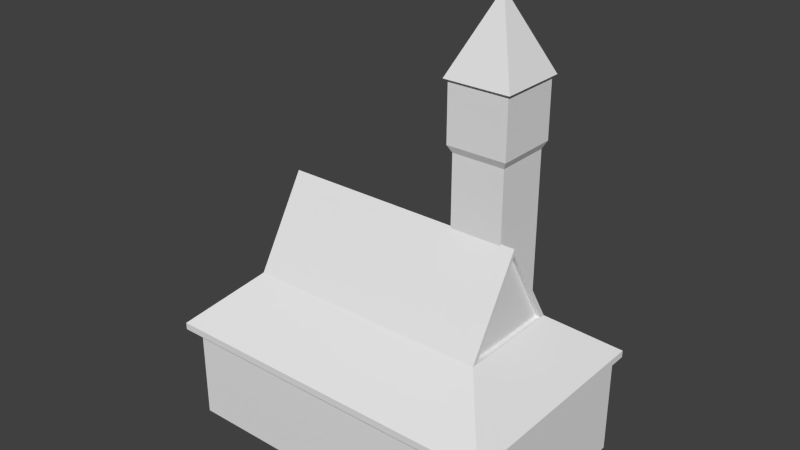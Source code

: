 # Source: Hall.blend  (saved by Blender 2.73.0; exported with 4.5.12 LTS)
import bpy
from mathutils import Matrix  # noqa: F401  (used for matrix-valued properties, if any)

bpy.ops.wm.read_factory_settings(use_empty=True)
scene = bpy.context.scene
scene.name = 'Scene'

# ---- collections
col_collection_1 = bpy.data.collections.new('Collection 1'); scene.collection.children.link(col_collection_1)

# ---- materials (node trees are filled in below, after node groups)
mat_hall = bpy.data.materials.new('Hall')
mat_hall.alpha_threshold = 0.0
mat_hall.use_transparent_shadow = False
mat_hall.roughness = 0.5

# ---- material node trees

# ---- world
world_world = bpy.data.worlds.new('World'); scene.world = world_world
world_world.color = (0.05088, 0.05088, 0.05088)
world_world.use_sun_shadow = False
world_world.sun_shadow_jitter_overblur = 0.0
world_world.cycles.sampling_method = 'MANUAL'
world_world.cycles.sample_map_resolution = 256

# ---- meshes
me_cube_001 = bpy.data.meshes.new('Cube.001')
me_cube_001.from_pydata([(2.222, -0.8471, 3.306), (2.222, 1.562, 3.306), (4.548, 1.562, 3.306), (4.548, -0.8471, 3.306), (2.222, -0.8471, 10.53), (2.222, 1.562, 10.53), (4.548, 1.562, 10.53), (4.548, -0.8471, 10.53), (-8.134, -5.759, 1.038), (-8.134, 4.335, 1.038), (7.334, 4.335, 1.038), (7.334, -5.759, 1.038), (-8.134, -5.759, 1.353), (-8.134, 4.335, 1.353), (7.334, 4.335, 1.353), (7.334, -5.759, 1.353), (-8.134, -5.759, 1.353), (-8.134, 4.335, 1.353), (7.334, 4.335, 1.353), (7.334, -5.759, 1.353), (-8.134, -5.759, 1.353), (-8.134, 4.335, 1.353), (7.334, 4.335, 1.353), (7.334, -5.759, 1.353), (-5.886, -3.17, 3.523), (-5.886, 1.552, 3.523), (5.14, 1.552, 3.523), (5.14, -3.17, 3.523), (-5.886, -3.17, 3.523), (-5.886, 1.552, 3.523), (5.14, 1.552, 3.523), (5.14, -3.17, 3.523), (-5.886, -3.17, 3.523), (-5.886, 1.552, 3.523), (5.14, 1.552, 3.523), (5.14, -3.17, 3.523), (-5.886, -0.809, 7.478), (5.14, -0.809, 7.478), (2.222, -0.8471, 10.53), (2.222, 1.562, 10.53), (4.548, 1.562, 10.53), (4.548, -0.8471, 10.53), (2.065, -1.01, 10.85), (2.065, 1.725, 10.85), (4.705, 1.725, 10.85), (4.705, -1.01, 10.85), (2.065, -1.01, 13.35), (2.065, 1.725, 13.35), (4.705, 1.725, 13.35), (4.705, -1.01, 13.35), (1.936, -1.144, 13.43), (1.936, 1.859, 13.43), (4.834, 1.859, 13.43), (4.834, -1.144, 13.43), (3.385, 0.3574, 16.67), (2.229, 1.725, 11.0), (4.541, 1.725, 11.0), (2.229, 1.725, 13.2), (4.541, 1.725, 13.2), (2.229, 1.632, 11.0), (4.541, 1.632, 11.0), (2.229, 1.632, 13.2), (4.541, 1.632, 13.2), (5.14, 1.301, 3.546), (5.14, -2.919, 3.546), (5.14, -0.809, 7.197), (4.939, 1.301, 3.546), (4.939, -2.919, 3.546), (4.939, -0.809, 7.197), (-5.886, -2.938, 3.53), (-5.886, 1.32, 3.53), (-5.886, -0.809, 7.218), (-5.718, -2.938, 3.53), (-5.718, 1.32, 3.53), (-5.718, -0.809, 7.218), (-8.134, 4.014, 1.353), (-8.134, 4.014, 1.038), (7.334, 4.014, 1.353), (7.334, 4.014, 1.038), (-8.134, 4.014, 1.353), (7.334, 4.014, 1.353), (-8.134, 4.014, 1.353), (7.334, 4.014, 1.353), (-5.886, 1.402, 3.523), (5.14, 1.402, 3.523), (-5.886, 1.402, 3.523), (5.14, 1.402, 3.523), (5.14, 1.167, 3.546), (4.939, 1.167, 3.546), (-5.886, 1.184, 3.53), (-5.718, 1.184, 3.53), (-8.134, 3.328, 1.038), (7.334, 3.328, 1.353), (7.334, 3.328, 1.353), (7.334, 3.328, 1.353), (5.14, 1.081, 3.523), (5.14, 1.081, 3.523), (5.14, 1.386, 3.801), (-5.886, 1.386, 3.801), (5.14, 0.8799, 3.546), (5.14, 1.153, 3.802), (4.939, 0.8799, 3.546), (4.939, 1.153, 3.802), (-5.886, 1.17, 3.789), (-5.718, 1.17, 3.789), (-8.134, 3.328, 1.353), (7.334, 3.328, 1.038), (-8.134, 3.328, 1.353), (-8.134, 3.328, 1.353), (-5.886, 1.081, 3.523), (-5.886, 1.081, 3.523), (-5.886, 0.895, 3.53), (-5.718, 0.895, 3.53), (-7.865, 4.335, 1.353), (-7.865, 4.335, 1.038), (-7.865, -5.759, 1.353), (-7.865, -5.759, 1.038), (-7.865, 4.335, 1.353), (-7.865, -5.759, 1.353), (-7.865, 4.335, 1.353), (-7.865, -5.759, 1.353), (-7.675, 3.695, 1.038), (-7.675, 3.009, 1.038), (-7.277, 4.335, 1.353), (-7.277, -5.759, 1.038), (-7.277, 4.335, 1.353), (-7.277, 4.335, 1.353), (-7.087, 3.695, 1.038), (-7.087, 3.009, 1.038), (-7.277, 4.335, 1.038), (-7.277, -5.759, 1.353), (-7.277, -5.759, 1.353), (-7.277, -5.759, 1.353), (-7.675, 3.695, -3.336), (-7.675, 3.009, -3.336), (-7.087, 3.695, -3.336), (-7.087, 3.009, -3.336), (-4.137, 3.695, 1.038), (-4.137, 3.009, 1.038), (-3.549, 3.695, 1.038), (-3.549, 3.009, 1.038), (-4.137, 3.695, -3.336), (-4.137, 3.009, -3.336), (-3.549, 3.695, -3.336), (-3.549, 3.009, -3.336), (-0.4769, 3.695, 1.038), (-0.4769, 3.009, 1.038), (0.1112, 3.695, 1.038), (0.1112, 3.009, 1.038), (-0.4769, 3.695, -3.336), (-0.4769, 3.009, -3.336), (0.1112, 3.695, -3.336), (0.1112, 3.009, -3.336), (-7.826, -5.188, -3.43), (-7.826, 3.862, -3.43), (7.17, 3.862, -3.43), (7.17, -5.188, -3.43), (-7.826, -5.188, -2.926), (-7.826, 3.862, -2.926), (7.17, 3.862, -2.926), (7.17, -5.188, -2.926), (2.917, 3.862, -2.926), (2.917, 3.862, -3.43), (2.917, -5.188, -2.926), (2.917, -5.188, -3.43), (-7.826, 0.6326, -2.926), (-7.826, 0.6326, -3.43), (7.17, 0.6326, -2.926), (7.17, 0.6326, -3.43), (2.917, 0.6326, -2.926), (2.917, 0.6326, -3.43), (-7.325, 3.862, -3.43), (-7.325, -5.188, -2.926), (-7.325, 3.862, -2.926), (-7.325, -5.188, -3.43), (-7.325, 0.6326, -3.43), (-7.325, 0.6326, -2.926), (-7.826, -4.723, -3.43), (7.17, -4.723, -2.926), (2.917, -4.723, -2.926), (2.917, -4.723, -3.43), (-7.826, -4.723, -2.926), (7.17, -4.723, -3.43), (-7.325, -4.723, -2.926), (-7.325, -4.723, -3.43), (6.731, 3.862, -2.926), (6.731, -5.188, -3.43), (6.731, 3.862, -3.43), (6.731, -5.188, -2.926), (6.731, 0.6326, -2.926), (6.731, 0.6326, -3.43), (6.731, -4.723, -3.43), (6.731, -4.723, -2.926), (-7.826, 3.445, -2.926), (7.17, 3.445, -3.43), (-7.826, 3.445, -3.43), (7.17, 3.445, -2.926), (2.917, 3.445, -2.926), (2.917, 3.445, -3.43), (-7.325, 3.445, -3.43), (-7.325, 3.445, -2.926), (6.731, 3.445, -2.926), (6.731, 3.445, -3.43), (3.303, 3.862, -3.43), (3.303, -5.188, -2.926), (3.303, 0.6326, -2.926), (3.303, -4.723, -2.926), (3.303, 3.862, -2.926), (3.303, -5.188, -3.43), (3.303, 0.6326, -3.43), (3.303, -4.723, -3.43), (3.303, 3.445, -3.43), (3.303, 3.445, -2.926), (-7.826, 0.2089, -2.926), (7.17, 0.2089, -3.43), (-7.826, 0.2089, -3.43), (7.17, 0.2089, -2.926), (2.917, 0.2089, -2.926), (2.917, 0.2089, -3.43), (-7.325, 0.2089, -2.926), (-7.325, 0.2089, -3.43), (6.731, 0.2089, -3.43), (6.731, 0.2089, -2.926), (3.303, 0.2089, -3.43), (3.303, 0.2089, -2.926), (-7.826, -5.188, 1.164), (7.17, 3.862, 1.164), (7.17, -5.188, 1.164), (2.917, 3.862, 1.164), (2.917, -5.188, 1.164), (-7.826, 0.6326, 1.164), (7.17, 0.6326, 1.164), (2.917, 0.6326, 1.164), (-7.325, -5.188, 1.164), (-7.325, 0.6326, 1.164), (7.17, -4.723, 1.164), (2.917, -4.723, 1.164), (-7.826, -4.723, 1.164), (-7.325, -4.723, 1.164), (6.731, 3.862, 1.164), (6.731, -5.188, 1.164), (6.731, 0.6326, 1.164), (6.731, -4.723, 1.164), (7.17, 3.445, 1.164), (2.917, 3.445, 1.164), (6.731, 3.445, 1.164), (3.303, -5.188, 1.164), (3.303, 0.6326, 1.164), (3.303, -4.723, 1.164), (3.303, 3.862, 1.164), (3.303, 3.445, 1.164), (-7.826, 0.2089, 1.164), (7.17, 0.2089, 1.164), (2.917, 0.2089, 1.164), (-7.325, 0.2089, 1.164), (6.731, 0.2089, 1.164), (3.303, 0.2089, 1.164)], [], [(4, 5, 1, 0), (5, 6, 2, 1), (6, 7, 3, 2), (7, 4, 0, 3), (0, 1, 2, 3), (4, 7, 41, 38), (75, 13, 9, 76), (123, 14, 10, 129), (92, 15, 11, 106), (115, 12, 8, 116), (127, 129, 10, 78), (130, 15, 19, 131), (131, 19, 23, 132), (77, 14, 18, 80), (113, 13, 17, 117), (105, 12, 16, 107), (20, 120, 132, 23, 27, 24), (80, 18, 22, 82), (117, 17, 21, 119), (107, 16, 20, 108), (24, 27, 35, 32), (82, 22, 26, 84), (22, 126, 119, 21, 25, 26), (108, 20, 24, 109), (27, 24, 28, 31), (26, 25, 29, 30), (84, 26, 34, 86), (26, 25, 33, 34), (109, 24, 32, 110), (37, 35, 64, 65), (32, 35, 37, 36), (97, 98, 36, 37), (98, 33, 70, 103), (38, 41, 45, 42), (7, 6, 40, 41), (6, 5, 39, 40), (5, 4, 38, 39), (42, 45, 49, 46), (41, 40, 44, 45), (40, 39, 43, 44), (39, 38, 42, 43), (46, 49, 53, 50), (45, 44, 48, 49), (43, 47, 57, 55), (43, 42, 46, 47), (49, 48, 52, 53), (48, 47, 51, 52), (47, 46, 50, 51), (50, 53, 54), (53, 52, 54), (52, 51, 54), (51, 50, 54), (55, 57, 61, 59), (48, 44, 56, 58), (47, 48, 58, 57), (44, 43, 55, 56), (60, 59, 61, 62), (58, 56, 60, 62), (57, 58, 62, 61), (56, 55, 59, 60), (65, 64, 67, 68), (97, 37, 65, 100), (86, 34, 63, 87), (101, 88, 66, 102), (100, 65, 68, 102), (87, 63, 66, 88), (103, 70, 73, 104), (32, 36, 71, 69), (110, 32, 69, 111), (104, 112, 72, 74), (69, 71, 74, 72), (111, 69, 72, 112), (70, 89, 90, 73), (33, 85, 89, 70), (99, 87, 88, 101), (96, 86, 87, 99), (25, 83, 85, 33), (95, 84, 86, 96), (21, 81, 83, 25), (94, 82, 84, 95), (17, 79, 81, 21), (93, 80, 82, 94), (13, 75, 79, 17), (92, 77, 80, 93), (128, 127, 78, 106), (14, 77, 78, 10), (105, 75, 76, 91), (12, 105, 91, 8), (124, 128, 106, 11), (15, 92, 93, 19), (19, 93, 94, 23), (23, 94, 95, 27), (27, 95, 96, 35), (35, 96, 99, 64), (64, 99, 101, 67), (89, 111, 112, 90), (73, 90, 112, 104), (85, 110, 111, 89), (71, 103, 104, 74), (63, 100, 102, 66), (67, 101, 102, 68), (34, 97, 100, 63), (36, 98, 103, 71), (34, 33, 98, 97), (83, 109, 110, 85), (81, 108, 109, 83), (79, 107, 108, 81), (75, 105, 107, 79), (77, 92, 106, 78), (8, 91, 122, 116), (91, 76, 121, 122), (125, 117, 119, 126), (123, 113, 117, 125), (16, 118, 120, 20), (12, 115, 118, 16), (76, 9, 114, 121), (130, 115, 116, 124), (13, 113, 114, 9), (15, 130, 124, 11), (14, 123, 125, 18), (18, 125, 126, 22), (116, 122, 128, 124), (127, 128, 136, 135), (118, 131, 132, 120), (115, 130, 131, 118), (121, 114, 129, 127), (113, 123, 129, 114), (134, 133, 135, 136), (128, 122, 134, 136), (121, 127, 135, 133), (122, 121, 133, 134), (139, 140, 144, 143), (142, 141, 143, 144), (140, 138, 142, 144), (137, 139, 143, 141), (138, 137, 141, 142), (147, 148, 152, 151), (150, 149, 151, 152), (148, 146, 150, 152), (145, 147, 151, 149), (146, 145, 149, 150), (193, 158, 154, 195), (185, 159, 155, 187), (178, 160, 156, 182), (172, 157, 153, 174), (202, 187, 155, 194), (200, 173, 158, 193), (176, 165, 230, 234), (199, 171, 162, 198), (204, 163, 164, 208), (173, 161, 162, 171), (220, 175, 170, 218), (212, 201, 245, 250), (213, 181, 237, 251), (221, 190, 168, 214), (196, 167, 168, 194), (213, 165, 166, 215), (224, 205, 247, 256), (215, 166, 175, 220), (158, 173, 171, 154), (195, 154, 171, 199), (197, 161, 173, 200), (163, 172, 174, 164), (153, 177, 184, 174), (217, 224, 256, 253), (157, 181, 177, 153), (186, 191, 182, 156), (188, 160, 227, 240), (157, 172, 233, 225), (174, 184, 180, 164), (216, 178, 182, 214), (178, 216, 252, 235), (208, 210, 191, 186), (223, 209, 190, 221), (207, 161, 228, 249), (160, 188, 186, 156), (163, 204, 246, 229), (211, 203, 187, 202), (207, 185, 187, 203), (209, 211, 202, 190), (161, 197, 244, 228), (169, 197, 200, 176), (166, 195, 199, 175), (159, 196, 194, 155), (175, 199, 198, 170), (185, 207, 249, 239), (176, 200, 193, 165), (190, 202, 194, 168), (165, 193, 195, 166), (189, 201, 212, 205), (170, 198, 211, 209), (161, 207, 203, 162), (198, 162, 203, 211), (218, 170, 209, 223), (164, 180, 210, 208), (222, 192, 242, 255), (222, 189, 205, 224), (188, 204, 208, 186), (160, 178, 235, 227), (192, 222, 224, 206), (180, 218, 223, 210), (201, 189, 241, 245), (210, 223, 221, 191), (167, 216, 214, 168), (177, 215, 220, 184), (179, 217, 219, 183), (181, 213, 215, 177), (191, 221, 214, 182), (205, 212, 250, 247), (206, 224, 217, 179), (184, 220, 218, 180), (250, 249, 228, 244), (256, 247, 232, 253), (254, 234, 230, 251), (253, 232, 234, 254), (229, 236, 238, 233), (233, 238, 237, 225), (246, 248, 236, 229), (227, 235, 242, 240), (252, 231, 241, 255), (243, 226, 239, 245), (231, 243, 245, 241), (247, 250, 244, 232), (240, 242, 248, 246), (245, 239, 249, 250), (235, 252, 255, 242), (238, 254, 251, 237), (183, 219, 254, 238), (189, 222, 255, 241), (159, 185, 239, 226), (169, 176, 234, 232), (181, 157, 225, 237), (219, 217, 253, 254), (196, 159, 226, 243), (197, 169, 232, 244), (206, 179, 236, 248), (192, 206, 248, 242), (167, 196, 243, 231), (172, 163, 229, 233), (216, 167, 231, 252), (204, 188, 240, 246), (165, 213, 251, 230), (179, 183, 238, 236)])
_uv = me_cube_001.uv_layers.new(name='UVMap')
_uv.uv.foreach_set('vector', [0.8802, 0.8831, 0.9619, 0.8831, 0.9619, 0.6382, 0.8802, 0.6382, 0.9619, 0.8831, 0.9619, 0.8831, 0.9619, 0.6382, 0.9619, 0.6382, 0.9619, 0.8831, 0.8802, 0.8831, 0.8802, 0.6382, 0.9619, 0.6382, 0.8802, 0.8831, 0.8802, 0.8831, 0.8802, 0.6382, 0.8802, 0.6382, 0.0, 0.0, 0.0, 0.0, 0.0, 0.0, 0.0, 0.0, 0.0, 0.0, 0.0, 0.0, 0.0, 0.0, 0.0, 0.0, 0.01322, 0.8334, 0.01322, 0.8334, 0.01322, 0.826, 0.01322, 0.826, 0.0334, 0.8334, 0.3774, 0.8334, 0.3774, 0.826, 0.0334, 0.826, 0.3774, 0.8334, 0.3774, 0.8334, 0.3774, 0.826, 0.3774, 0.826, 0.01956, 0.8334, 0.01322, 0.8334, 0.01322, 0.826, 0.01956, 0.826, 0.03788, 0.826, 0.0334, 0.826, 0.3774, 0.826, 0.3774, 0.826, 0.0, 0.0, 0.0, 0.0, 0.0, 0.0, 0.0, 0.0, 0.0, 0.0, 0.0, 0.0, 0.0, 0.0, 0.0, 0.0, 0.0, 0.0, 0.0, 0.0, 0.0, 0.0, 0.0, 0.0, 0.0, 0.0, 0.0, 0.0, 0.0, 0.0, 0.0, 0.0, 0.0, 0.0, 0.0, 0.0, 0.0, 0.0, 0.0, 0.0, 0.01322, 0.8334, 0.01956, 0.8334, 0.0334, 0.8334, 0.3774, 0.8334, 0.3258, 0.8845, 0.06615, 0.8845, 0.0, 0.0, 0.0, 0.0, 0.0, 0.0, 0.0, 0.0, 0.0, 0.0, 0.0, 0.0, 0.0, 0.0, 0.0, 0.0, 0.0, 0.0, 0.0, 0.0, 0.0, 0.0, 0.0, 0.0, 0.0, 0.0, 0.0, 0.0, 0.0, 0.0, 0.0, 0.0, 0.3774, 0.8334, 0.3774, 0.8334, 0.3258, 0.8845, 0.3258, 0.8845, 0.3774, 0.8334, 0.0334, 0.8334, 0.01956, 0.8334, 0.01322, 0.8334, 0.06615, 0.8845, 0.3258, 0.8845, 0.01322, 0.8334, 0.01322, 0.8334, 0.06615, 0.8845, 0.06615, 0.8845, 0.0, 0.0, 0.0, 0.0, 0.0, 0.0, 0.0, 0.0, 0.0, 0.0, 0.0, 0.0, 0.0, 0.0, 0.0, 0.0, 0.0, 0.0, 0.0, 0.0, 0.0, 0.0, 0.0, 0.0, 0.0, 0.0, 0.0, 0.0, 0.0, 0.0, 0.0, 0.0, 0.0, 0.0, 0.0, 0.0, 0.0, 0.0, 0.0, 0.0, 0.3258, 0.9776, 0.3258, 0.8845, 0.3258, 0.885, 0.3258, 0.971, 0.06615, 0.8845, 0.3258, 0.8845, 0.3258, 0.9776, 0.06615, 0.9776, 0.3258, 0.891, 0.06615, 0.891, 0.06615, 0.9776, 0.3258, 0.9776, 0.06615, 0.891, 0.06615, 0.8845, 0.06615, 0.8846, 0.06615, 0.8907, 0.8802, 0.8831, 0.8802, 0.8831, 0.8747, 0.8938, 0.8747, 0.8938, 0.0, 0.0, 0.0, 0.0, 0.0, 0.0, 0.0, 0.0, 0.0, 0.0, 0.0, 0.0, 0.0, 0.0, 0.0, 0.0, 0.0, 0.0, 0.0, 0.0, 0.0, 0.0, 0.0, 0.0, 0.8747, 0.8938, 0.8747, 0.8938, 0.8747, 0.9787, 0.8747, 0.9787, 0.8802, 0.8831, 0.9619, 0.8831, 0.9674, 0.8938, 0.8747, 0.8938, 0.9619, 0.8831, 0.9619, 0.8831, 0.9674, 0.8938, 0.9674, 0.8938, 0.9619, 0.8831, 0.8802, 0.8831, 0.8747, 0.8938, 0.9674, 0.8938, 0.01749, 0.6511, 0.07964, 0.6511, 0.08268, 0.653, 0.01445, 0.653, 0.8747, 0.8938, 0.9674, 0.8938, 0.9674, 0.9787, 0.8747, 0.9787, 0.08167, 0.8546, 0.08167, 0.9456, 0.08762, 0.94, 0.08762, 0.8602, 0.9674, 0.8938, 0.8747, 0.8938, 0.8747, 0.9787, 0.9674, 0.9787, 0.07964, 0.6511, 0.07964, 0.6511, 0.08268, 0.653, 0.08268, 0.653, 0.07964, 0.6511, 0.01749, 0.6511, 0.01445, 0.653, 0.08268, 0.653, 0.01749, 0.6511, 0.01749, 0.6511, 0.01445, 0.653, 0.01445, 0.653, 0.01445, 0.653, 0.08268, 0.653, 0.04857, 0.7293, 0.08268, 0.653, 0.08268, 0.653, 0.04857, 0.7293, 0.08268, 0.653, 0.01445, 0.653, 0.04857, 0.7293, 0.01445, 0.653, 0.01445, 0.653, 0.04857, 0.7293, 0.08762, 0.8602, 0.08762, 0.94, 0.08762, 0.94, 0.08762, 0.8602, 0.1776, 0.9456, 0.1776, 0.8546, 0.1717, 0.8602, 0.1717, 0.94, 0.08167, 0.9456, 0.1776, 0.9456, 0.1717, 0.94, 0.08762, 0.94, 0.1776, 0.8546, 0.08167, 0.8546, 0.08762, 0.8602, 0.1717, 0.8602, 0.9642, 0.899, 0.9642, 0.899, 0.9642, 0.9734, 0.9642, 0.9734, 0.1717, 0.94, 0.1717, 0.8602, 0.1717, 0.8602, 0.1717, 0.94, 0.08762, 0.94, 0.1717, 0.94, 0.1717, 0.94, 0.08762, 0.94, 0.1717, 0.8602, 0.08762, 0.8602, 0.08762, 0.8602, 0.1717, 0.8602, 0.3258, 0.971, 0.3258, 0.885, 0.321, 0.885, 0.321, 0.971, 0.3258, 0.891, 0.3258, 0.9776, 0.3258, 0.971, 0.3258, 0.891, 0.0, 0.0, 0.0, 0.0, 0.0, 0.0, 0.0, 0.0, 0.0, 0.0, 0.0, 0.0, 0.0, 0.0, 0.0, 0.0, 0.3258, 0.891, 0.3258, 0.971, 0.321, 0.971, 0.321, 0.891, 0.3258, 0.885, 0.3258, 0.885, 0.321, 0.885, 0.321, 0.885, 0.0, 0.0, 0.0, 0.0, 0.0, 0.0, 0.0, 0.0, 0.06615, 0.8845, 0.06615, 0.9776, 0.06615, 0.9715, 0.06615, 0.8846, 0.0, 0.0, 0.0, 0.0, 0.0, 0.0, 0.0, 0.0, 0.9486, 0.6545, 0.9392, 0.6458, 0.8093, 0.6458, 0.8815, 0.7708, 0.06615, 0.8846, 0.06615, 0.9715, 0.07012, 0.9715, 0.07012, 0.8846, 0.06615, 0.8846, 0.06615, 0.8846, 0.07012, 0.8846, 0.07012, 0.8846, 0.06615, 0.8846, 0.06615, 0.8846, 0.07012, 0.8846, 0.07012, 0.8846, 0.0, 0.0, 0.0, 0.0, 0.0, 0.0, 0.0, 0.0, 0.3258, 0.885, 0.3258, 0.885, 0.321, 0.885, 0.321, 0.885, 0.3258, 0.8845, 0.3258, 0.8845, 0.3258, 0.885, 0.3258, 0.885, 0.0, 0.0, 0.0, 0.0, 0.0, 0.0, 0.0, 0.0, 0.0, 0.0, 0.0, 0.0, 0.0, 0.0, 0.0, 0.0, 0.01322, 0.8334, 0.01322, 0.8334, 0.06615, 0.8845, 0.06615, 0.8845, 0.3774, 0.8334, 0.3774, 0.8334, 0.3258, 0.8845, 0.3258, 0.8845, 0.0, 0.0, 0.0, 0.0, 0.0, 0.0, 0.0, 0.0, 0.0, 0.0, 0.0, 0.0, 0.0, 0.0, 0.0, 0.0, 0.0, 0.0, 0.0, 0.0, 0.0, 0.0, 0.0, 0.0, 0.0, 0.0, 0.0, 0.0, 0.0, 0.0, 0.0, 0.0, 0.03788, 0.826, 0.03788, 0.826, 0.3774, 0.826, 0.3774, 0.826, 0.3774, 0.8334, 0.3774, 0.8334, 0.3774, 0.826, 0.3774, 0.826, 0.01322, 0.8334, 0.01322, 0.8334, 0.01322, 0.826, 0.01322, 0.826, 0.01322, 0.8334, 0.01322, 0.8334, 0.01322, 0.826, 0.01322, 0.826, 0.0334, 0.826, 0.03788, 0.826, 0.3774, 0.826, 0.3774, 0.826, 0.0, 0.0, 0.0, 0.0, 0.0, 0.0, 0.0, 0.0, 0.0, 0.0, 0.0, 0.0, 0.0, 0.0, 0.0, 0.0, 0.3774, 0.8334, 0.3774, 0.8334, 0.3258, 0.8845, 0.3258, 0.8845, 0.0, 0.0, 0.0, 0.0, 0.0, 0.0, 0.0, 0.0, 0.3258, 0.8845, 0.3258, 0.8845, 0.3258, 0.885, 0.3258, 0.885, 0.3258, 0.885, 0.3258, 0.885, 0.321, 0.885, 0.321, 0.885, 0.06615, 0.8846, 0.06615, 0.8846, 0.07012, 0.8846, 0.07012, 0.8846, 0.0, 0.0, 0.0, 0.0, 0.0, 0.0, 0.0, 0.0, 0.0, 0.0, 0.0, 0.0, 0.0, 0.0, 0.0, 0.0, 0.06615, 0.9715, 0.06615, 0.8907, 0.07012, 0.8907, 0.07012, 0.9715, 0.3258, 0.885, 0.3258, 0.891, 0.321, 0.891, 0.321, 0.885, 0.8099, 0.6463, 0.9387, 0.6463, 0.948, 0.655, 0.8815, 0.7701, 0.3258, 0.8845, 0.3258, 0.891, 0.3258, 0.891, 0.3258, 0.885, 0.06615, 0.9776, 0.06615, 0.891, 0.06615, 0.8907, 0.06615, 0.9715, 0.3258, 0.8845, 0.06615, 0.8845, 0.06615, 0.891, 0.3258, 0.891, 0.0, 0.0, 0.0, 0.0, 0.0, 0.0, 0.0, 0.0, 0.01322, 0.8334, 0.01322, 0.8334, 0.06615, 0.8845, 0.06615, 0.8845, 0.0, 0.0, 0.0, 0.0, 0.0, 0.0, 0.0, 0.0, 0.0, 0.0, 0.0, 0.0, 0.0, 0.0, 0.0, 0.0, 0.3774, 0.8334, 0.3774, 0.8334, 0.3774, 0.826, 0.3774, 0.826, 0.01322, 0.826, 0.01322, 0.826, 0.02404, 0.826, 0.01956, 0.826, 0.01322, 0.826, 0.01322, 0.826, 0.02404, 0.826, 0.02404, 0.826, 0.0, 0.0, 0.0, 0.0, 0.0, 0.0, 0.0, 0.0, 0.0, 0.0, 0.0, 0.0, 0.0, 0.0, 0.0, 0.0, 0.0, 0.0, 0.0, 0.0, 0.0, 0.0, 0.0, 0.0, 0.0, 0.0, 0.0, 0.0, 0.0, 0.0, 0.0, 0.0, 0.01322, 0.826, 0.01322, 0.826, 0.01956, 0.826, 0.02404, 0.826, 0.0334, 0.8334, 0.01956, 0.8334, 0.01956, 0.826, 0.0334, 0.826, 0.01322, 0.8334, 0.01956, 0.8334, 0.01956, 0.826, 0.01322, 0.826, 0.3774, 0.8334, 0.0334, 0.8334, 0.0334, 0.826, 0.3774, 0.826, 0.0, 0.0, 0.0, 0.0, 0.0, 0.0, 0.0, 0.0, 0.0, 0.0, 0.0, 0.0, 0.0, 0.0, 0.0, 0.0, 0.01956, 0.826, 0.02404, 0.826, 0.03788, 0.826, 0.0334, 0.826, 0.3769, 0.7305, 0.3622, 0.7305, 0.3622, 0.6365, 0.3769, 0.6365, 0.0, 0.0, 0.0, 0.0, 0.0, 0.0, 0.0, 0.0, 0.0, 0.0, 0.0, 0.0, 0.0, 0.0, 0.0, 0.0, 0.02404, 0.826, 0.01956, 0.826, 0.0334, 0.826, 0.03788, 0.826, 0.01956, 0.8334, 0.0334, 0.8334, 0.0334, 0.826, 0.01956, 0.826, 0.3622, 0.6365, 0.3769, 0.6365, 0.3769, 0.6365, 0.3622, 0.6365, 0.3622, 0.7305, 0.3622, 0.7305, 0.3622, 0.6365, 0.3622, 0.6365, 0.3769, 0.7305, 0.3769, 0.7305, 0.3769, 0.6365, 0.3769, 0.6365, 0.3622, 0.7305, 0.3769, 0.7305, 0.3769, 0.6365, 0.3622, 0.6365, 0.3769, 0.7305, 0.3622, 0.7305, 0.3622, 0.6365, 0.3769, 0.6365, 0.3622, 0.6365, 0.3769, 0.6365, 0.3769, 0.6365, 0.3622, 0.6365, 0.3622, 0.7305, 0.3622, 0.7305, 0.3622, 0.6365, 0.3622, 0.6365, 0.3769, 0.7305, 0.3769, 0.7305, 0.3769, 0.6365, 0.3769, 0.6365, 0.3622, 0.7305, 0.3769, 0.7305, 0.3769, 0.6365, 0.3622, 0.6365, 0.3769, 0.7305, 0.3622, 0.7305, 0.3622, 0.6365, 0.3769, 0.6365, 0.3622, 0.6365, 0.3769, 0.6365, 0.3769, 0.6365, 0.3622, 0.6365, 0.3622, 0.7305, 0.3622, 0.7305, 0.3622, 0.6365, 0.3622, 0.6365, 0.3769, 0.7305, 0.3769, 0.7305, 0.3769, 0.6365, 0.3769, 0.6365, 0.3622, 0.7305, 0.3769, 0.7305, 0.3769, 0.6365, 0.3622, 0.6365, 0.3716, 0.6454, 0.3805, 0.6454, 0.3805, 0.6345, 0.3716, 0.6345, 0.3805, 0.6454, 0.3805, 0.6454, 0.3805, 0.6345, 0.3805, 0.6345, 0.196, 0.6454, 0.186, 0.6454, 0.186, 0.6345, 0.196, 0.6345, 0.186, 0.6454, 0.186, 0.6454, 0.186, 0.6345, 0.186, 0.6345, 0.3716, 0.6345, 0.3805, 0.6345, 0.3805, 0.6345, 0.3716, 0.6345, 0.4958, 0.763, 0.4958, 0.763, 0.4788, 0.763, 0.4788, 0.763, 0.3111, 0.6454, 0.3111, 0.6454, 0.3111, 0.7333, 0.3111, 0.7333, 0.3716, 0.6345, 0.3805, 0.6345, 0.3805, 0.6345, 0.3716, 0.6345, 0.186, 0.6454, 0.186, 0.6454, 0.186, 0.6345, 0.186, 0.6345, 0.3805, 0.6454, 0.3805, 0.6454, 0.3805, 0.6345, 0.3805, 0.6345, 0.302, 0.6345, 0.3111, 0.6345, 0.3111, 0.6345, 0.302, 0.6345, 0.854, 0.8203, 0.9693, 0.8203, 0.9693, 0.9578, 0.854, 0.9578, 0.4797, 0.8203, 0.4797, 0.8203, 0.4797, 0.9578, 0.4797, 0.9578, 0.302, 0.6345, 0.3111, 0.6345, 0.3111, 0.6345, 0.302, 0.6345, 0.3716, 0.6454, 0.3111, 0.6454, 0.3111, 0.6345, 0.3716, 0.6345, 0.302, 0.6454, 0.3111, 0.6454, 0.3111, 0.6345, 0.302, 0.6345, 0.854, 0.8203, 0.854, 0.8203, 0.854, 0.9578, 0.854, 0.9578, 0.302, 0.6345, 0.3111, 0.6345, 0.3111, 0.6345, 0.302, 0.6345, 0.3805, 0.6454, 0.3805, 0.6454, 0.3805, 0.6345, 0.3805, 0.6345, 0.3716, 0.6345, 0.3805, 0.6345, 0.3805, 0.6345, 0.3716, 0.6345, 0.8431, 0.763, 0.8431, 0.763, 0.4958, 0.763, 0.4958, 0.763, 0.186, 0.6454, 0.186, 0.6454, 0.186, 0.6345, 0.186, 0.6345, 0.186, 0.6345, 0.196, 0.6345, 0.196, 0.6345, 0.186, 0.6345, 0.841, 0.8203, 0.854, 0.8203, 0.854, 0.9578, 0.841, 0.9578, 0.186, 0.6454, 0.196, 0.6454, 0.196, 0.6345, 0.186, 0.6345, 0.186, 0.6345, 0.196, 0.6345, 0.196, 0.6345, 0.186, 0.6345, 0.186, 0.6454, 0.186, 0.6454, 0.186, 0.7333, 0.186, 0.7333, 0.186, 0.6454, 0.186, 0.6454, 0.186, 0.7333, 0.186, 0.7333, 0.186, 0.6345, 0.196, 0.6345, 0.196, 0.6345, 0.186, 0.6345, 0.302, 0.6454, 0.196, 0.6454, 0.196, 0.6345, 0.302, 0.6345, 0.984, 0.8203, 0.984, 0.8203, 0.984, 0.9578, 0.984, 0.9578, 0.186, 0.6345, 0.196, 0.6345, 0.196, 0.6345, 0.186, 0.6345, 0.302, 0.6345, 0.3111, 0.6345, 0.3111, 0.6345, 0.302, 0.6345, 0.3805, 0.6454, 0.3805, 0.6454, 0.3805, 0.7333, 0.3805, 0.7333, 0.186, 0.6454, 0.186, 0.6454, 0.186, 0.6345, 0.186, 0.6345, 0.841, 0.8203, 0.854, 0.8203, 0.854, 0.9578, 0.841, 0.9578, 0.3716, 0.6345, 0.3805, 0.6345, 0.3805, 0.6345, 0.3716, 0.6345, 0.3805, 0.6454, 0.3805, 0.6454, 0.3805, 0.6345, 0.3805, 0.6345, 0.3111, 0.6345, 0.3716, 0.6345, 0.3716, 0.6345, 0.3111, 0.6345, 0.3805, 0.6454, 0.3716, 0.6454, 0.3716, 0.7333, 0.3805, 0.7333, 0.8431, 0.763, 0.8431, 0.763, 0.4958, 0.763, 0.4958, 0.763, 0.3111, 0.6345, 0.3716, 0.6345, 0.3716, 0.6345, 0.3111, 0.6345, 0.3805, 0.6454, 0.3716, 0.6454, 0.3716, 0.6345, 0.3805, 0.6345, 0.3111, 0.6345, 0.3716, 0.6345, 0.3716, 0.6345, 0.3111, 0.6345, 0.9693, 0.8203, 0.854, 0.8203, 0.854, 0.9578, 0.9693, 0.9578, 0.4958, 0.763, 0.4958, 0.763, 0.4788, 0.763, 0.4788, 0.763, 0.3111, 0.6345, 0.3716, 0.6345, 0.3716, 0.6345, 0.3111, 0.6345, 0.3111, 0.6454, 0.3716, 0.6454, 0.3716, 0.6345, 0.3111, 0.6345, 0.9693, 0.8203, 0.9693, 0.8203, 0.854, 0.8203, 0.854, 0.8203, 0.3111, 0.6345, 0.3716, 0.6345, 0.3716, 0.6345, 0.3111, 0.6345, 0.3805, 0.6454, 0.3805, 0.6454, 0.3805, 0.6345, 0.3805, 0.6345, 0.3716, 0.6345, 0.3805, 0.6345, 0.3805, 0.6345, 0.3716, 0.6345, 0.302, 0.6345, 0.3111, 0.6345, 0.3111, 0.6345, 0.302, 0.6345, 0.186, 0.6345, 0.196, 0.6345, 0.196, 0.6345, 0.186, 0.6345, 0.9693, 0.8203, 0.9693, 0.8203, 0.9693, 0.9578, 0.9693, 0.9578, 0.9693, 0.8203, 0.9693, 0.8203, 0.854, 0.8203, 0.854, 0.8203, 0.186, 0.6454, 0.186, 0.6454, 0.186, 0.6345, 0.186, 0.6345, 0.186, 0.6454, 0.196, 0.6454, 0.196, 0.7333, 0.186, 0.7333, 0.9693, 0.8203, 0.9693, 0.8203, 0.854, 0.8203, 0.854, 0.8203, 0.196, 0.6345, 0.302, 0.6345, 0.302, 0.6345, 0.196, 0.6345, 0.9693, 0.8203, 0.9693, 0.8203, 0.9693, 0.9578, 0.9693, 0.9578, 0.196, 0.6345, 0.302, 0.6345, 0.302, 0.6345, 0.196, 0.6345, 0.3111, 0.6454, 0.302, 0.6454, 0.302, 0.6345, 0.3111, 0.6345, 0.196, 0.6345, 0.302, 0.6345, 0.302, 0.6345, 0.196, 0.6345, 0.196, 0.6454, 0.302, 0.6454, 0.302, 0.6454, 0.196, 0.6454, 0.196, 0.6454, 0.302, 0.6454, 0.302, 0.6345, 0.196, 0.6345, 0.196, 0.6345, 0.302, 0.6345, 0.302, 0.6345, 0.196, 0.6345, 0.854, 0.8203, 0.854, 0.8203, 0.854, 0.9578, 0.854, 0.9578, 0.854, 0.8203, 0.854, 0.8203, 0.841, 0.8203, 0.841, 0.8203, 0.196, 0.6345, 0.302, 0.6345, 0.302, 0.6345, 0.196, 0.6345, 0.854, 0.9578, 0.854, 0.9578, 0.841, 0.9578, 0.841, 0.9578, 0.854, 0.9578, 0.854, 0.9578, 0.841, 0.9578, 0.841, 0.9578, 0.4966, 0.9578, 0.4966, 0.9578, 0.4797, 0.9578, 0.4797, 0.9578, 0.841, 0.9578, 0.841, 0.9578, 0.4966, 0.9578, 0.4966, 0.9578, 0.841, 0.9578, 0.841, 0.9578, 0.4966, 0.9578, 0.4966, 0.9578, 0.4966, 0.9578, 0.4966, 0.9578, 0.4797, 0.9578, 0.4797, 0.9578, 0.854, 0.9578, 0.854, 0.9578, 0.841, 0.9578, 0.841, 0.9578, 0.984, 0.9578, 0.984, 0.9578, 0.9693, 0.9578, 0.9693, 0.9578, 0.984, 0.9578, 0.984, 0.9578, 0.9693, 0.9578, 0.9693, 0.9578, 0.984, 0.9578, 0.984, 0.9578, 0.9693, 0.9578, 0.9693, 0.9578, 0.984, 0.9578, 0.984, 0.9578, 0.9693, 0.9578, 0.9693, 0.9578, 0.854, 0.9578, 0.854, 0.9578, 0.841, 0.9578, 0.841, 0.9578, 0.9693, 0.9578, 0.9693, 0.9578, 0.854, 0.9578, 0.854, 0.9578, 0.9693, 0.9578, 0.9693, 0.9578, 0.854, 0.9578, 0.854, 0.9578, 0.984, 0.9578, 0.984, 0.9578, 0.9693, 0.9578, 0.9693, 0.9578, 0.4966, 0.9578, 0.4966, 0.9578, 0.4797, 0.9578, 0.4797, 0.9578, 0.4966, 0.8203, 0.4966, 0.8203, 0.4966, 0.9578, 0.4966, 0.9578, 0.9693, 0.8203, 0.9693, 0.8203, 0.9693, 0.9578, 0.9693, 0.9578, 0.3805, 0.6454, 0.3805, 0.6454, 0.3805, 0.7333, 0.3805, 0.7333, 0.841, 0.8203, 0.4966, 0.8203, 0.4966, 0.9578, 0.841, 0.9578, 0.196, 0.6454, 0.186, 0.6454, 0.186, 0.7333, 0.196, 0.7333, 0.4966, 0.8203, 0.841, 0.8203, 0.841, 0.9578, 0.4966, 0.9578, 0.3716, 0.6454, 0.3805, 0.6454, 0.3805, 0.7333, 0.3716, 0.7333, 0.841, 0.8203, 0.841, 0.8203, 0.841, 0.9578, 0.841, 0.9578, 0.854, 0.8203, 0.841, 0.8203, 0.841, 0.9578, 0.854, 0.9578, 0.9693, 0.8203, 0.854, 0.8203, 0.854, 0.9578, 0.9693, 0.9578, 0.984, 0.8203, 0.984, 0.8203, 0.984, 0.9578, 0.984, 0.9578, 0.4966, 0.8203, 0.841, 0.8203, 0.841, 0.9578, 0.4966, 0.9578, 0.984, 0.8203, 0.984, 0.8203, 0.984, 0.9578, 0.984, 0.9578, 0.854, 0.8203, 0.9693, 0.8203, 0.9693, 0.9578, 0.854, 0.9578, 0.3111, 0.6454, 0.302, 0.6454, 0.302, 0.7333, 0.3111, 0.7333, 0.841, 0.8203, 0.4966, 0.8203, 0.4966, 0.9578, 0.841, 0.9578])
me_cube_001.materials.append(mat_hall)
me_cube_001.use_remesh_preserve_volume = False
me_cube_001.use_remesh_preserve_attributes = False
me_cube_001.use_mirror_vertex_groups = False
me_cube_001.update()

# ---- objects
ob_cube = bpy.data.objects.new('Cube', me_cube_001)

# ---- transforms, parenting, visibility, modifiers, constraints
ob_cube.location = (0.2807, 0.5795, 2.021)
ob_cube.scale = (0.5839, 0.5839, 0.5839)
ob_cube.lineart.crease_threshold = 0.0

# ---- collection membership
col_collection_1.objects.link(ob_cube)

# ---- scene / render settings (as saved in the file)
scene.frame_start = 1; scene.frame_end = 250; scene.frame_set(1)
scene.render.engine = 'BLENDER_EEVEE_NEXT'
scene.render.resolution_percentage = 50
scene.render.dither_intensity = 0.0
scene.cycles.use_denoising = False
scene.cycles.samples = 10
scene.cycles.sampling_pattern = 'TABULATED_SOBOL'
scene.cycles.light_sampling_threshold = 0.0
scene.cycles.use_adaptive_sampling = False
scene.cycles.use_light_tree = False
scene.cycles.blur_glossy = 0.0
scene.cycles.pixel_filter_type = 'GAUSSIAN'
scene.cycles.sample_clamp_indirect = 0.0
scene.view_settings.view_transform = 'Standard'
bpy.context.view_layer.update()

# ---- added for rendering (the .blend has no active camera and no usable light): camera, sun
cam_auto = bpy.data.cameras.new('AutoCamera')
cam_auto.lens = 50.0
cam_auto.sensor_width = 36.0
cam_auto.clip_end = 1000.0
ob_auto_camera = bpy.data.objects.new('AutoCamera', cam_auto)
scene.collection.objects.link(ob_auto_camera)
ob_auto_camera.location = (14.7944, -17.5328, 17.6848)
ob_auto_camera.rotation_euler = (1.09748, -7.21219e-08, 0.694738)
scene.camera = ob_auto_camera
light_auto_sun = bpy.data.lights.new('AutoSun', 'SUN')
light_auto_sun.energy = 3.0
light_auto_sun.angle = 0.0523599
ob_auto_sun = bpy.data.objects.new('AutoSun', light_auto_sun)
scene.collection.objects.link(ob_auto_sun)
ob_auto_sun.rotation_euler = (0.872665, 0.174533, 0.523599)
bpy.context.view_layer.update()
